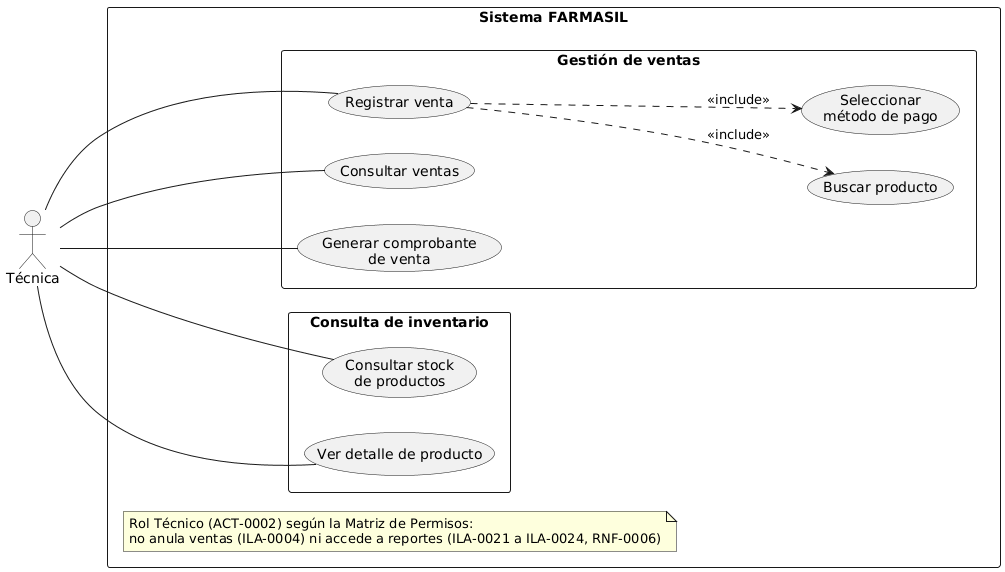

The diagram above was rendered by PlantUML. Its source (embedded in the PNG):
@startuml
left to right direction

actor "Técnica" as Tecnica

rectangle "Sistema FARMASIL" {

    rectangle "Gestión de ventas" {
        usecase "Registrar venta" as V1
        usecase "Consultar ventas" as V2
        usecase "Generar comprobante\nde venta" as V4

        usecase "Buscar producto" as V5
        usecase "Seleccionar\nmétodo de pago" as V6

        V1 ..> V5 : <<include>>
        V1 ..> V6 : <<include>>
    }

    note "Rol Técnico (ACT-0002) según la Matriz de Permisos:\nno anula ventas (ILA-0004) ni accede a reportes (ILA-0021 a ILA-0024, RNF-0006)" as N1

    rectangle "Consulta de inventario" {
        usecase "Consultar stock\nde productos" as I1
        usecase "Ver detalle de producto" as I2
    }

}

Tecnica -- V1
Tecnica -- V2
Tecnica -- V4

Tecnica -- I1
Tecnica -- I2
@enduml